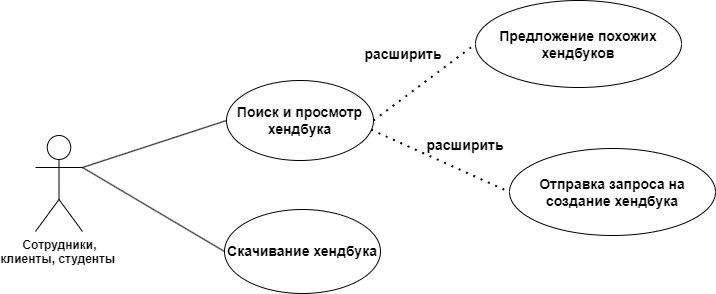

The diagram above was exported from draw.io. Its source (the exported page's mxGraphModel, read from the mxfile embedded in the PNG):
<mxGraphModel dx="1002" dy="575" grid="0" gridSize="10" guides="1" tooltips="1" connect="1" arrows="1" fold="1" page="1" pageScale="1" pageWidth="827" pageHeight="1169" math="0" shadow="0">
  <root>
    <mxCell id="0" />
    <mxCell id="1" parent="0" />
    <mxCell id="6rCbfs4mVRWqjugRPmAf-7" value="&lt;b&gt;Сотрудники,&lt;br&gt;клиенты, студенты&amp;nbsp;&lt;/b&gt;" style="shape=umlActor;verticalLabelPosition=bottom;verticalAlign=top;html=1;outlineConnect=0;" vertex="1" parent="1">
      <mxGeometry x="40" y="227" width="47" height="96" as="geometry" />
    </mxCell>
    <mxCell id="6rCbfs4mVRWqjugRPmAf-11" value="&lt;b&gt;&lt;font style=&quot;font-size: 14px;&quot;&gt;Поиск и просмотр хендбука&lt;/font&gt;&lt;/b&gt;" style="ellipse;whiteSpace=wrap;html=1;" vertex="1" parent="1">
      <mxGeometry x="231" y="172" width="147" height="80" as="geometry" />
    </mxCell>
    <mxCell id="6rCbfs4mVRWqjugRPmAf-13" value="" style="endArrow=none;html=1;rounded=0;exitX=1;exitY=0.3333333333333333;exitDx=0;exitDy=0;exitPerimeter=0;entryX=0;entryY=0.5;entryDx=0;entryDy=0;" edge="1" parent="1" source="6rCbfs4mVRWqjugRPmAf-7" target="6rCbfs4mVRWqjugRPmAf-11">
      <mxGeometry width="50" height="50" relative="1" as="geometry">
        <mxPoint x="386" y="323" as="sourcePoint" />
        <mxPoint x="436" y="273" as="targetPoint" />
      </mxGeometry>
    </mxCell>
    <mxCell id="6rCbfs4mVRWqjugRPmAf-14" value="&lt;span style=&quot;font-size: 14px;&quot;&gt;&lt;b&gt;Скачивание хендбука&lt;/b&gt;&lt;/span&gt;" style="ellipse;whiteSpace=wrap;html=1;" vertex="1" parent="1">
      <mxGeometry x="229" y="301" width="156" height="84" as="geometry" />
    </mxCell>
    <mxCell id="6rCbfs4mVRWqjugRPmAf-16" value="" style="endArrow=none;html=1;rounded=0;exitX=1;exitY=0.3333333333333333;exitDx=0;exitDy=0;exitPerimeter=0;entryX=0;entryY=0.5;entryDx=0;entryDy=0;" edge="1" parent="1" source="6rCbfs4mVRWqjugRPmAf-7" target="6rCbfs4mVRWqjugRPmAf-14">
      <mxGeometry width="50" height="50" relative="1" as="geometry">
        <mxPoint x="97" y="269" as="sourcePoint" />
        <mxPoint x="241" y="222" as="targetPoint" />
      </mxGeometry>
    </mxCell>
    <mxCell id="6rCbfs4mVRWqjugRPmAf-19" value="&lt;span style=&quot;font-size: 14px;&quot;&gt;&lt;b&gt;Предложение похожих хендбуков&lt;/b&gt;&lt;/span&gt;" style="ellipse;whiteSpace=wrap;html=1;" vertex="1" parent="1">
      <mxGeometry x="480" y="92" width="206" height="87" as="geometry" />
    </mxCell>
    <mxCell id="6rCbfs4mVRWqjugRPmAf-22" value="&lt;span style=&quot;font-size: 14px;&quot;&gt;&lt;b&gt;Отправка запроса на создание хендбука&lt;/b&gt;&lt;/span&gt;" style="ellipse;whiteSpace=wrap;html=1;" vertex="1" parent="1">
      <mxGeometry x="514" y="240" width="206" height="87" as="geometry" />
    </mxCell>
    <mxCell id="6rCbfs4mVRWqjugRPmAf-23" value="" style="endArrow=none;dashed=1;html=1;dashPattern=1 3;strokeWidth=2;rounded=0;entryX=0;entryY=0.5;entryDx=0;entryDy=0;exitX=0.984;exitY=0.615;exitDx=0;exitDy=0;exitPerimeter=0;" edge="1" parent="1" source="6rCbfs4mVRWqjugRPmAf-11" target="6rCbfs4mVRWqjugRPmAf-22">
      <mxGeometry width="50" height="50" relative="1" as="geometry">
        <mxPoint x="386" y="337" as="sourcePoint" />
        <mxPoint x="436" y="287" as="targetPoint" />
      </mxGeometry>
    </mxCell>
    <mxCell id="6rCbfs4mVRWqjugRPmAf-24" value="" style="endArrow=none;dashed=1;html=1;dashPattern=1 3;strokeWidth=2;rounded=0;exitX=1;exitY=0.5;exitDx=0;exitDy=0;entryX=0;entryY=0.5;entryDx=0;entryDy=0;" edge="1" parent="1" source="6rCbfs4mVRWqjugRPmAf-11" target="6rCbfs4mVRWqjugRPmAf-19">
      <mxGeometry width="50" height="50" relative="1" as="geometry">
        <mxPoint x="386" y="337" as="sourcePoint" />
        <mxPoint x="436" y="287" as="targetPoint" />
      </mxGeometry>
    </mxCell>
    <mxCell id="6rCbfs4mVRWqjugRPmAf-25" value="&lt;b&gt;&lt;font style=&quot;font-size: 14px;&quot;&gt;расширить&lt;/font&gt;&lt;/b&gt;" style="text;html=1;strokeColor=none;fillColor=none;align=center;verticalAlign=middle;whiteSpace=wrap;rounded=0;" vertex="1" parent="1">
      <mxGeometry x="378" y="131" width="60" height="30" as="geometry" />
    </mxCell>
    <mxCell id="6rCbfs4mVRWqjugRPmAf-26" value="&lt;b&gt;&lt;font style=&quot;font-size: 14px;&quot;&gt;расширить&lt;/font&gt;&lt;/b&gt;" style="text;html=1;strokeColor=none;fillColor=none;align=center;verticalAlign=middle;whiteSpace=wrap;rounded=0;" vertex="1" parent="1">
      <mxGeometry x="440" y="222" width="60" height="30" as="geometry" />
    </mxCell>
  </root>
</mxGraphModel>